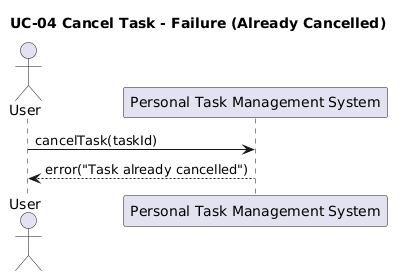

The diagram above was rendered by PlantUML. Its source (embedded in the PNG):
@startuml
title UC-04 Cancel Task - Failure (Already Cancelled)
actor User
participant "Personal Task Management System" as System

User -> System: cancelTask(taskId)
System --> User: error("Task already cancelled")
@enduml